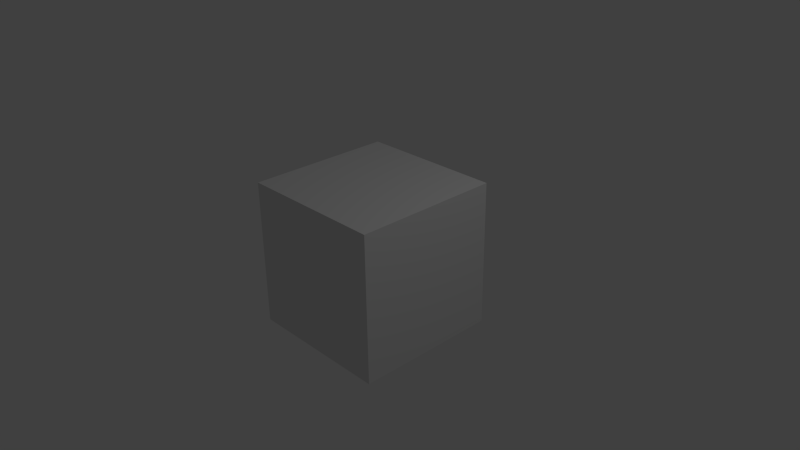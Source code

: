 # Source: untitled.blend  (saved by Blender 2.69.0; exported with 4.5.12 LTS)
import bpy
from mathutils import Matrix  # noqa: F401  (used for matrix-valued properties, if any)

bpy.ops.wm.read_factory_settings(use_empty=True)
scene = bpy.context.scene
scene.name = 'Scene'

# ---- collections
col_collection_1 = bpy.data.collections.new('Collection 1'); scene.collection.children.link(col_collection_1)

# ---- materials (node trees are filled in below, after node groups)
mat_material = bpy.data.materials.new('Material')
mat_material.alpha_threshold = 0.0
mat_material.use_transparent_shadow = False
mat_material.roughness = 0.5
mat_material.line_color = (0.0, 0.0, 0.0, 1.0)

# ---- material node trees

# ---- world
world_world = bpy.data.worlds.new('World'); scene.world = world_world
world_world.color = (0.05088, 0.05088, 0.05088)
world_world.use_sun_shadow = False
world_world.sun_shadow_jitter_overblur = 0.0
world_world.cycles.sampling_method = 'MANUAL'
world_world.cycles.sample_map_resolution = 256

# ---- cameras
cam_camera = bpy.data.cameras.new('Camera')
cam_camera.clip_end = 100.0
cam_camera.lens = 35.0
cam_camera.sensor_width = 32.0
cam_camera.sensor_height = 18.0
cam_camera.ortho_scale = 7.314
cam_camera.dof.focus_distance = 0.0
cam_camera.dof.aperture_fstop = 128.0

# ---- lights
light_lamp = bpy.data.lights.new('Lamp', 'POINT')
light_lamp.transmission_factor = 0.0
light_lamp.cutoff_distance = 30.0
light_lamp.energy = 100.0
light_lamp.shadow_buffer_clip_start = 1.001
light_lamp.shadow_soft_size = 0.1
light_lamp.shadow_maximum_resolution = 0.006
light_lamp.use_absolute_resolution = True
light_lamp.cycles.use_multiple_importance_sampling = False

# ---- meshes
me_cube = bpy.data.meshes.new('Cube')
me_cube.from_pydata([(1.0, 1.0, -1.0), (1.0, -1.0, -1.0), (-1.0, -1.0, -1.0), (-1.0, 1.0, -1.0), (1.0, 1.0, 1.0), (1.0, -1.0, 1.0), (-1.0, -1.0, 1.0), (-1.0, 1.0, 1.0)], [], [(0, 1, 2, 3), (4, 7, 6, 5), (0, 4, 5, 1), (1, 5, 6, 2), (2, 6, 7, 3), (4, 0, 3, 7)])
me_cube.materials.append(mat_material)
me_cube.use_remesh_preserve_volume = False
me_cube.use_remesh_preserve_attributes = False
me_cube.use_mirror_vertex_groups = False
me_cube.update()

# ---- objects
ob_cube = bpy.data.objects.new('Cube', me_cube)
ob_lamp = bpy.data.objects.new('Lamp', light_lamp)
ob_camera = bpy.data.objects.new('Camera', cam_camera)

# ---- transforms, parenting, visibility, modifiers, constraints
ob_cube.location = (0.0, 0.0, 0.0)
ob_cube.lock_rotations_4d = False
ob_cube.empty_display_type = 'ARROWS'
ob_cube.lineart.crease_threshold = 0.0
ob_lamp.location = (4.076, 1.005, 5.904)
ob_lamp.rotation_euler = (0.6503, 0.05522, 1.866)
ob_lamp.lock_rotations_4d = False
ob_lamp.empty_display_type = 'ARROWS'
ob_lamp.color = (0.0, 0.0, 0.0, 0.0)
ob_lamp.lineart.crease_threshold = 0.0
ob_camera.location = (7.481, -6.508, 5.344)
ob_camera.rotation_euler = (1.109, 0.01082, 0.8149)
ob_camera.lock_rotations_4d = False
ob_camera.empty_display_type = 'ARROWS'
ob_camera.color = (0.0, 0.0, 0.0, 0.0)
ob_camera.display_type = 'WIRE'
ob_camera.lineart.crease_threshold = 0.0

# ---- collection membership
col_collection_1.objects.link(ob_cube)
col_collection_1.objects.link(ob_lamp)
col_collection_1.objects.link(ob_camera)

# ---- scene / render settings (as saved in the file)
scene.camera = ob_camera
scene.frame_start = 1; scene.frame_end = 250; scene.frame_set(1)
scene.render.engine = 'BLENDER_EEVEE_NEXT'
scene.render.image_settings.compression = 90
scene.render.resolution_percentage = 50
scene.render.dither_intensity = 0.0
scene.cycles.use_denoising = False
scene.cycles.samples = 10
scene.cycles.sampling_pattern = 'TABULATED_SOBOL'
scene.cycles.light_sampling_threshold = 0.0
scene.cycles.use_adaptive_sampling = False
scene.cycles.use_light_tree = False
scene.cycles.blur_glossy = 0.0
scene.cycles.volume_bounces = 1
scene.cycles.pixel_filter_type = 'GAUSSIAN'
scene.cycles.sample_clamp_indirect = 0.0
scene.view_settings.view_transform = 'Standard'
bpy.context.view_layer.update()
